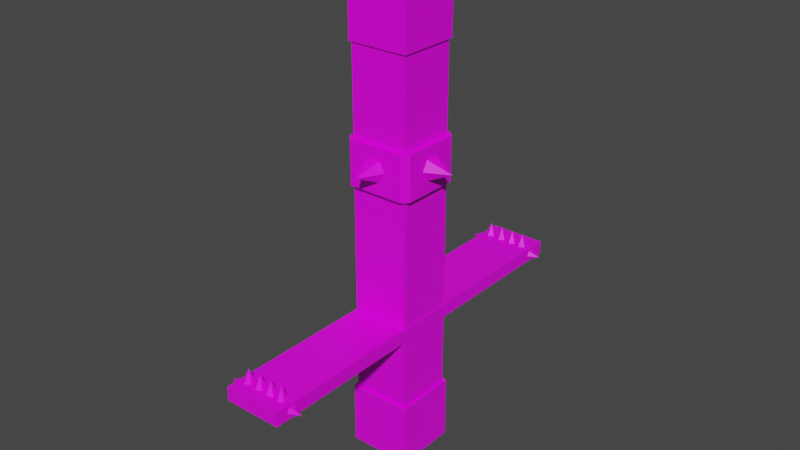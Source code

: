 # Source: spinner.blend  (saved by Blender 2.82.7; exported with 4.5.12 LTS)
import bpy
from mathutils import Matrix  # noqa: F401  (used for matrix-valued properties, if any)

bpy.ops.wm.read_factory_settings(use_empty=True)
scene = bpy.context.scene
scene.name = 'Scene'

# ---- collections
col_collection = bpy.data.collections.new('Collection'); scene.collection.children.link(col_collection)

# ---- images (referenced by path relative to the original .blend; pixels are not part of the script)
import os
ASSET_DIR = os.environ.get("B2B_ASSET_DIR", "")  # directory of the original .blend (textures are referenced by path, not embedded)
HERE = os.path.dirname(os.path.abspath(__file__))  # packed textures are extracted next to this script under _unpacked/

def load_image(name, relpath, width, height, colorspace="sRGB"):
    """Load a texture the original file referenced (path relative to the .blend, or extracted next to this script)."""
    p = next((c for c in (os.path.join(HERE, relpath), os.path.join(ASSET_DIR, relpath)) if relpath and os.path.exists(c)), "")
    if p:
        img = bpy.data.images.load(p, check_existing=True)
        img.name = name
    else:  # same state as the original file: an image datablock whose file is absent (Cycles renders it pink)
        img = bpy.data.images.new(name, width, height)
        img.source = "FILE"
        img.filepath = "//" + (relpath or name)
    img.colorspace_settings.name = colorspace
    return img
img_spinnertexture_002 = load_image('SpinnerTexture.002', 'SpinnerTexture.png', 1024, 1024, 'sRGB')

# ---- materials (node trees are filled in below, after node groups)
mat_spinnertexture = bpy.data.materials.new('SpinnerTexture')
mat_spinnertexture.alpha_threshold = 0.0
mat_spinnertexture.use_transparent_shadow = False
mat_spinnertexture.line_color = (0.0, 0.0, 0.0, 1.0)

# ---- material node trees
mat_spinnertexture.use_nodes = True; mat_spinnertexture.node_tree.nodes.clear()
_N = mat_spinnertexture.node_tree.nodes; _L = mat_spinnertexture.node_tree.links
n0 = _N.new('ShaderNodeOutputMaterial'); n0.name = 'Material Output'; n0.location = (300, 300)
n1 = _N.new('ShaderNodeBsdfPrincipled'); n1.name = 'Principled BSDF'; n1.location = (10, 300)
n1.distribution = 'GGX'
n1.subsurface_method = 'BURLEY'
n1.inputs[2].default_value = 0.4
n1.inputs[3].default_value = 1.45
n1.inputs[27].default_value = (0.0, 0.0, 0.0, 1.0)
n1.inputs[28].default_value = 1.0
n2 = _N.new('ShaderNodeTexImage'); n2.name = 'Image Texture'; n2.location = (-280, 275)
n2.image = img_spinnertexture_002
_L.new(n1.outputs[0], n0.inputs[0])
_L.new(n2.outputs[0], n1.inputs[0])
n0.is_active_output = True

# ---- world
world_world = bpy.data.worlds.new('World'); scene.world = world_world
world_world.use_nodes = True; world_world.node_tree.nodes.clear()
_N = world_world.node_tree.nodes; _L = world_world.node_tree.links
n0 = _N.new('ShaderNodeOutputWorld'); n0.name = 'World Output'; n0.location = (300, 300)
n1 = _N.new('ShaderNodeBackground'); n1.name = 'Background'; n1.location = (10, 300)
n1.inputs[0].default_value = (0.05088, 0.05088, 0.05088, 1.0)
_L.new(n1.outputs[0], n0.inputs[0])
n0.is_active_output = True
world_world.color = (0.05088, 0.05088, 0.05088)
world_world.use_sun_shadow = False
world_world.sun_shadow_jitter_overblur = 0.0

# ---- meshes
me_cube = bpy.data.meshes.new('Cube')
me_cube.from_pydata([(0.7586, -0.7486, 8.006), (-0.7451, 0.755, 6.509), (-0.7451, 0.755, 8.006), (0.7586, 0.755, 8.006), (0.7139, 0.7103, -0.5905), (0.7139, -0.7039, -0.5905), (-0.7004, 0.7103, -0.5905), (-0.7004, -0.7039, -0.5905), (0.7139, 0.7103, -2.017), (0.7139, -0.7039, -2.017), (-0.7004, -0.7039, -2.017), (-0.7004, 0.7103, -2.017), (-0.7004, 0.7103, 6.553), (-0.7004, -0.7039, 6.553), (0.7139, -0.7039, 6.553), (0.7139, 0.7103, 6.553), (-0.7004, -0.7039, 3.317), (0.7139, -0.7039, 3.317), (0.7139, 0.7103, 3.317), (-0.7004, 0.7103, 3.317), (-0.7004, 0.7103, 4.396), (-0.7004, -0.7039, 4.396), (0.7139, -0.7039, 4.396), (0.7139, 0.7103, 4.396), (-0.8302, -0.6888, 4.396), (-0.6853, -0.8338, 4.396), (-0.7277, -0.7313, 4.396), (-0.6853, -0.8338, 3.317), (-0.8302, -0.6888, 3.317), (-0.7277, -0.7313, 3.317), (0.6988, -0.8338, 4.396), (0.8437, -0.6888, 4.396), (0.7412, -0.7313, 4.396), (0.8437, -0.6888, 3.317), (0.6988, -0.8338, 3.317), (0.7412, -0.7313, 3.317), (0.8437, 0.6952, 4.396), (0.6988, 0.8402, 4.396), (0.7412, 0.7377, 4.396), (0.6988, 0.8402, 3.317), (0.8437, 0.6952, 3.317), (0.7412, 0.7377, 3.317), (-0.8302, 0.6952, 3.317), (-0.6853, 0.8402, 3.317), (-0.7277, 0.7377, 3.317), (-0.6853, 0.8402, 4.396), (-0.8302, 0.6952, 4.396), (-0.7277, 0.7377, 4.396), (0.717, 0.3474, 3.868), (0.717, 0.1762, 3.572), (0.717, -0.1662, 3.572), (0.717, -0.3374, 3.868), (1.402, 0.004989, 3.868), (0.717, -0.1662, 4.165), (0.717, 0.1762, 4.165), (-0.7412, -0.3374, 3.868), (-0.7412, -0.1662, 3.572), (-0.7412, 0.1762, 3.572), (-0.7412, 0.3474, 3.868), (-1.426, 0.004989, 3.868), (-0.7412, 0.1762, 4.165), (-0.7412, -0.1662, 4.165), (0.3256, -0.7194, 3.868), (0.1544, -0.7194, 3.572), (-0.188, -0.7194, 3.572), (-0.3593, -0.7194, 3.868), (-0.01683, -1.404, 3.868), (-0.188, -0.7194, 4.165), (0.1544, -0.7194, 4.165), (-0.3593, 0.6821, 3.868), (-0.188, 0.6821, 3.572), (0.1544, 0.6821, 3.572), (0.3256, 0.6821, 3.868), (-0.01683, 1.367, 3.868), (0.1544, 0.6821, 4.165), (-0.188, 0.6821, 4.165), (-0.7656, 0.7755, -3.509), (0.7791, 0.7755, -3.509), (0.7791, 0.7755, -1.951), (0.7791, -0.7692, -3.509), (0.7791, -0.7692, -1.951), (-0.7656, -0.7692, -3.509), (-0.7656, -0.7692, -1.951), (-0.7656, 0.7755, -1.951), (-0.7451, -0.7486, 8.006), (-0.7451, -0.7486, 6.509), (0.7586, -0.7486, 6.509), (0.7586, 0.755, 6.509)], [], [(10, 7, 6, 11), (9, 5, 7, 10), (13, 14, 86, 85), (15, 12, 1, 87), (12, 13, 85, 1), (11, 6, 4, 8), (14, 15, 87, 86), (1, 2, 3, 87), (8, 4, 5, 9), (10, 11, 83, 82), (8, 9, 80, 78), (9, 10, 82, 80), (11, 8, 78, 83), (21, 13, 12, 20), (22, 14, 13, 21), (23, 15, 14, 22), (20, 12, 15, 23), (6, 19, 18, 4), (4, 18, 17, 5), (5, 17, 16, 7), (7, 16, 19, 6), (18, 19, 44, 43, 39, 41), (16, 17, 35, 34, 27, 29), (43, 45, 37, 39), (40, 36, 31, 33), (20, 23, 38, 37, 45, 47), (23, 22, 32, 31, 36, 38), (22, 21, 26, 25, 30, 32), (21, 20, 47, 46, 24, 26), (19, 16, 29, 28, 42, 44), (34, 30, 25, 27), (17, 18, 41, 40, 33, 35), (24, 25, 26), (27, 28, 29), (30, 31, 32), (33, 34, 35), (36, 37, 38), (39, 40, 41), (42, 43, 44), (45, 46, 47), (24, 28, 27, 25), (30, 34, 33, 31), (36, 40, 39, 37), (42, 46, 45, 43), (28, 24, 46, 42), (48, 52, 49), (49, 52, 50), (50, 52, 51), (51, 52, 53), (54, 52, 48), (55, 59, 56), (56, 59, 57), (57, 59, 58), (58, 59, 60), (61, 59, 55), (62, 66, 63), (63, 66, 64), (64, 66, 65), (65, 66, 67), (68, 66, 62), (69, 73, 70), (70, 73, 71), (71, 73, 72), (72, 73, 74), (75, 73, 69), (52, 54, 53), (66, 68, 67), (73, 75, 74), (59, 61, 60), (76, 77, 79, 81), (77, 78, 80, 79), (76, 83, 78, 77), (79, 80, 82, 81), (81, 82, 83, 76), (87, 3, 0, 86), (3, 2, 84, 0), (86, 0, 84, 85), (85, 84, 2, 1)])
_uv = me_cube.uv_layers.new(name='UVMap')
_uv.uv.foreach_set('vector', [0.8713, 0.4603, 0.8713, 0.3735, 0.9573, 0.3735, 0.9573, 0.4603, 0.6135, 0.3379, 0.5267, 0.3379, 0.5267, 0.2519, 0.6135, 0.2519, 0.4857, 0.8444, 0.4857, 0.9304, 0.483, 0.9331, 0.483, 0.8417, 0.5718, 0.9304, 0.5718, 0.8444, 0.5745, 0.8417, 0.5745, 0.9331, 0.5718, 0.8444, 0.4857, 0.8444, 0.483, 0.8417, 0.5745, 0.8417, 0.7789, 0.3379, 0.6921, 0.3379, 0.6921, 0.2519, 0.7789, 0.2519, 0.4857, 0.9304, 0.5718, 0.9304, 0.5745, 0.9331, 0.483, 0.9331, 0.8713, 0.1898, 0.9625, 0.1898, 0.9625, 0.2812, 0.8713, 0.2812, 0.8713, 0.3709, 0.8713, 0.2842, 0.9573, 0.2842, 0.9573, 0.3709, 0.9745, 0.5851, 0.9745, 0.6711, 0.9705, 0.675, 0.9705, 0.5811, 0.9801, 0.2883, 0.9801, 0.3743, 0.9761, 0.3782, 0.9761, 0.2843, 0.9823, 0.467, 0.9823, 0.553, 0.9783, 0.5569, 0.9783, 0.463, 0.9787, 0.5851, 0.9787, 0.6711, 0.9747, 0.675, 0.9747, 0.5811, 0.7826, 0.416, 0.7826, 0.2849, 0.8687, 0.2849, 0.8687, 0.416, 0.7826, 0.2809, 0.7826, 0.1497, 0.8687, 0.1497, 0.8687, 0.2809, 0.7826, 0.5511, 0.7826, 0.42, 0.8687, 0.42, 0.8687, 0.5511, 0.7105, 0.8707, 0.7105, 0.7395, 0.7966, 0.7395, 0.7966, 0.8707, 0.7966, 0.5919, 0.7966, 0.7354, 0.7105, 0.7354, 0.7105, 0.5919, 0.3036, 0.2519, 0.4471, 0.2519, 0.4471, 0.3379, 0.3036, 0.3379, 0.7826, 0.1456, 0.7826, 0.002152, 0.8687, 0.002152, 0.8687, 0.1456, 0.07836, 0.2519, 0.2219, 0.2519, 0.2219, 0.3379, 0.07836, 0.3379, 0.8934, 0.6852, 0.8934, 0.5992, 0.895, 0.5975, 0.9013, 0.6001, 0.9013, 0.6843, 0.895, 0.6868, 0.8073, 0.5992, 0.8073, 0.6852, 0.8056, 0.6868, 0.7994, 0.6843, 0.7994, 0.6001, 0.8056, 0.5975, 0.9614, 0.8939, 0.8957, 0.8939, 0.8957, 0.8097, 0.9614, 0.8097, 0.7759, 0.967, 0.7102, 0.967, 0.7102, 0.8828, 0.7759, 0.8828, 0.8073, 0.704, 0.8073, 0.79, 0.8056, 0.7917, 0.7994, 0.7891, 0.7994, 0.7049, 0.8056, 0.7024, 0.8073, 0.79, 0.8934, 0.79, 0.895, 0.7917, 0.8925, 0.7979, 0.8082, 0.7979, 0.8056, 0.7917, 0.8934, 0.79, 0.8934, 0.704, 0.895, 0.7024, 0.9013, 0.7049, 0.9013, 0.7891, 0.895, 0.7917, 0.8934, 0.704, 0.8073, 0.704, 0.8056, 0.7024, 0.8082, 0.6961, 0.8925, 0.6961, 0.895, 0.7024, 0.8934, 0.5992, 0.8073, 0.5992, 0.8056, 0.5975, 0.8082, 0.5913, 0.8925, 0.5913, 0.895, 0.5975, 0.9038, 0.591, 0.9695, 0.591, 0.9695, 0.6752, 0.9038, 0.6752, 0.8073, 0.6852, 0.8934, 0.6852, 0.895, 0.6868, 0.8925, 0.6931, 0.8082, 0.6931, 0.8056, 0.6868, 0.8925, 0.6961, 0.9013, 0.7049, 0.895, 0.7024, 0.7994, 0.6001, 0.8082, 0.5913, 0.8056, 0.5975, 0.9013, 0.7891, 0.8925, 0.7979, 0.895, 0.7917, 0.8082, 0.6931, 0.7994, 0.6843, 0.8056, 0.6868, 0.8082, 0.7979, 0.7994, 0.7891, 0.8056, 0.7917, 0.9013, 0.6843, 0.8925, 0.6931, 0.895, 0.6868, 0.8925, 0.5913, 0.9013, 0.6001, 0.895, 0.5975, 0.7994, 0.7049, 0.8082, 0.6961, 0.8056, 0.7024, 0.871, 0.5561, 0.9366, 0.5561, 0.9366, 0.5649, 0.871, 0.5649, 0.7102, 0.874, 0.7759, 0.874, 0.7759, 0.8828, 0.7102, 0.8828, 0.8957, 0.8009, 0.9614, 0.8009, 0.9614, 0.8097, 0.8957, 0.8097, 0.9366, 0.4719, 0.871, 0.4719, 0.871, 0.4631, 0.9366, 0.4631, 0.9366, 0.5561, 0.871, 0.5561, 0.871, 0.4719, 0.9366, 0.4719, 0.4059, 0.9768, 0.4059, 0.9351, 0.424, 0.9768, 0.8695, 0.9393, 0.8799, 0.8977, 0.8903, 0.9393, 0.8952, 0.927, 0.9283, 0.8959, 0.9118, 0.9342, 0.9118, 0.9342, 0.9283, 0.8959, 0.9283, 0.9413, 0.3879, 0.9768, 0.4059, 0.9351, 0.4059, 0.9768, 0.8165, 0.9393, 0.8165, 0.8977, 0.8345, 0.9393, 0.4463, 0.9768, 0.4567, 0.9351, 0.4671, 0.9768, 0.6702, 0.9606, 0.7034, 0.9296, 0.6868, 0.9678, 0.6868, 0.9678, 0.7034, 0.9296, 0.7034, 0.975, 0.7984, 0.9393, 0.8165, 0.8977, 0.8165, 0.9393, 0.9607, 0.731, 0.9772, 0.7693, 0.9441, 0.7382, 0.7772, 0.9554, 0.7974, 0.9175, 0.7974, 0.9604, 0.9293, 0.927, 0.9625, 0.8959, 0.9459, 0.9342, 0.9459, 0.9342, 0.9625, 0.8959, 0.9625, 0.9413, 0.9772, 0.7239, 0.9772, 0.7693, 0.9607, 0.731, 0.8521, 0.9049, 0.8687, 0.9431, 0.8356, 0.9121, 0.4892, 0.9768, 0.4996, 0.9351, 0.5101, 0.9768, 0.9441, 0.7082, 0.9772, 0.6771, 0.9607, 0.7153, 0.9607, 0.7153, 0.9772, 0.6771, 0.9772, 0.7225, 0.8687, 0.8977, 0.8687, 0.9431, 0.8521, 0.9049, 0.7974, 0.8733, 0.7974, 0.9162, 0.7772, 0.9112, 0.9779, 0.4622, 0.9779, 0.5052, 0.9577, 0.5001, 0.4782, 0.9351, 0.4886, 0.9768, 0.4678, 0.9768, 0.4352, 0.9351, 0.4457, 0.9768, 0.4248, 0.9768, 0.2919, 0.8417, 0.3859, 0.8417, 0.3859, 0.9357, 0.2919, 0.9357, 0.7993, 0.8956, 0.7993, 0.8009, 0.8933, 0.8009, 0.8933, 0.8956, 0.2891, 0.8417, 0.2891, 0.9365, 0.1951, 0.9365, 0.1951, 0.8417, 0.09824, 0.9365, 0.09824, 0.8417, 0.1923, 0.8417, 0.1923, 0.9365, 0.09542, 0.8417, 0.09542, 0.9365, 0.00141, 0.9365, 0.00141, 0.8417, 0.9625, 0.187, 0.8713, 0.187, 0.8713, 0.09557, 0.9625, 0.09557, 0.4802, 0.8417, 0.4802, 0.9331, 0.3887, 0.9331, 0.3887, 0.8417, 0.9625, 0.09282, 0.8713, 0.09282, 0.8713, 0.001372, 0.9625, 0.001372, 0.6684, 0.9331, 0.5772, 0.9331, 0.5772, 0.8417, 0.6684, 0.8417])
me_cube.materials.append(mat_spinnertexture)
me_cube.use_remesh_preserve_volume = False
me_cube.use_remesh_preserve_attributes = False
me_cube.use_mirror_vertex_groups = False
me_cube.update()
me_cube_001 = bpy.data.meshes.new('Cube.001')
me_cube_001.from_pydata([(-0.6839, 3.805, 0.1669), (0.7304, 3.805, 0.1669), (-0.6839, 3.805, -0.1688), (0.7304, 3.805, -0.1688), (-0.6839, 4.715, -0.1688), (-0.6839, 4.715, 0.1669), (0.7304, 4.715, 0.1669), (0.7304, 4.715, -0.1688), (0.7304, -4.699, 0.1669), (-0.6839, -4.699, 0.1669), (-0.6839, -4.699, -0.1688), (0.7304, -4.699, -0.1688), (0.7304, -3.782, 0.1669), (0.7304, -3.782, -0.1688), (-0.6839, -3.782, 0.1669), (-0.6839, -3.782, -0.1688), (0.008357, 4.347, 0.1189), (0.008357, 4.172, 0.1189), (0.4651, 4.435, 0.1189), (0.1598, 4.26, 0.4687), (0.6166, 4.347, 0.1189), (0.1598, 4.085, 0.1189), (0.6166, 4.172, 0.1189), (0.3113, 4.172, 0.1189), (0.4651, 4.085, 0.1189), (0.4651, 4.26, 0.4687), (0.3137, 4.172, 0.1189), (0.3113, 4.347, 0.1189), (0.3137, 4.347, 0.1189), (0.1598, 4.435, 0.1189), (-0.305, 4.347, 0.1189), (-0.305, 4.172, 0.1189), (-0.1535, 4.26, 0.4687), (-0.1535, 4.085, 0.1189), (-0.00206, 4.172, 0.1189), (-0.00206, 4.347, 0.1189), (-0.1535, 4.435, 0.1189), (-0.6345, 4.347, 0.1189), (-0.6345, 4.172, 0.1189), (-0.483, 4.26, 0.4687), (-0.483, 4.085, 0.1189), (-0.3315, 4.172, 0.1189), (-0.3315, 4.347, 0.1189), (-0.483, 4.435, 0.1189), (-0.01413, 4.347, -0.1136), (-0.01413, 4.172, -0.1136), (-0.4709, 4.435, -0.1136), (-0.1656, 4.26, -0.4634), (-0.6224, 4.347, -0.1136), (-0.1656, 4.085, -0.1136), (-0.6224, 4.172, -0.1136), (-0.3171, 4.172, -0.1136), (-0.4709, 4.085, -0.1136), (-0.4709, 4.26, -0.4634), (-0.3194, 4.172, -0.1136), (-0.3171, 4.347, -0.1136), (-0.3194, 4.347, -0.1136), (-0.1656, 4.435, -0.1136), (0.2992, 4.347, -0.1136), (0.2992, 4.172, -0.1136), (0.1478, 4.26, -0.4634), (0.1478, 4.085, -0.1136), (-0.003715, 4.172, -0.1136), (-0.003715, 4.347, -0.1136), (0.1478, 4.435, -0.1136), (0.6287, 4.347, -0.1136), (0.6287, 4.172, -0.1136), (0.4772, 4.26, -0.4634), (0.4772, 4.085, -0.1136), (0.3257, 4.172, -0.1136), (0.3257, 4.347, -0.1136), (0.4772, 4.435, -0.1136), (-0.6431, 4.435, -0.009984), (-0.6431, 4.347, 0.1415), (-0.6431, 4.172, 0.1415), (-0.6431, 4.085, -0.009984), (-0.9929, 4.26, -0.009984), (-0.6431, 4.172, -0.1615), (-0.6431, 4.347, -0.1615), (0.6396, 4.435, -0.009984), (0.6396, 4.347, -0.1615), (0.6396, 4.172, -0.1615), (0.6396, 4.085, -0.009984), (0.9894, 4.26, -0.009984), (0.6396, 4.172, 0.1415), (0.6396, 4.347, 0.1415), (0.008357, -4.175, 0.1189), (0.008357, -4.35, 0.1189), (0.4651, -4.087, 0.1189), (0.1598, -4.262, 0.4687), (0.6166, -4.175, 0.1189), (0.1598, -4.437, 0.1189), (0.6166, -4.35, 0.1189), (0.3113, -4.35, 0.1189), (0.4651, -4.437, 0.1189), (0.4651, -4.262, 0.4687), (0.3137, -4.35, 0.1189), (0.3113, -4.175, 0.1189), (0.3137, -4.175, 0.1189), (0.1598, -4.087, 0.1189), (-0.305, -4.175, 0.1189), (-0.305, -4.35, 0.1189), (-0.1535, -4.262, 0.4687), (-0.1535, -4.437, 0.1189), (-0.00206, -4.35, 0.1189), (-0.00206, -4.175, 0.1189), (-0.1535, -4.087, 0.1189), (-0.6345, -4.175, 0.1189), (-0.6345, -4.35, 0.1189), (-0.483, -4.262, 0.4687), (-0.483, -4.437, 0.1189), (-0.3315, -4.35, 0.1189), (-0.3315, -4.175, 0.1189), (-0.483, -4.087, 0.1189), (-0.01413, -4.175, -0.1136), (-0.01413, -4.35, -0.1136), (-0.4709, -4.087, -0.1136), (-0.1656, -4.262, -0.4634), (-0.6224, -4.175, -0.1136), (-0.1656, -4.437, -0.1136), (-0.6224, -4.35, -0.1136), (-0.3171, -4.35, -0.1136), (-0.4709, -4.437, -0.1136), (-0.4709, -4.262, -0.4634), (-0.3194, -4.35, -0.1136), (-0.3171, -4.175, -0.1136), (-0.3194, -4.175, -0.1136), (-0.1656, -4.087, -0.1136), (0.2992, -4.175, -0.1136), (0.2992, -4.35, -0.1136), (0.1478, -4.262, -0.4634), (0.1478, -4.437, -0.1136), (-0.003715, -4.35, -0.1136), (-0.003715, -4.175, -0.1136), (0.1478, -4.087, -0.1136), (0.6287, -4.175, -0.1136), (0.6287, -4.35, -0.1136), (0.4772, -4.262, -0.4634), (0.4772, -4.437, -0.1136), (0.3257, -4.35, -0.1136), (0.3257, -4.175, -0.1136), (0.4772, -4.087, -0.1136), (-0.6431, -4.087, -0.009984), (-0.6431, -4.175, 0.1415), (-0.6431, -4.35, 0.1415), (-0.6431, -4.437, -0.009984), (-0.9929, -4.262, -0.009984), (-0.6431, -4.35, -0.1615), (-0.6431, -4.175, -0.1615), (0.6396, -4.087, -0.009984), (0.6396, -4.175, -0.1615), (0.6396, -4.35, -0.1615), (0.6396, -4.437, -0.009984), (0.9894, -4.262, -0.009984), (0.6396, -4.35, 0.1415), (0.6396, -4.175, 0.1415)], [], [(13, 12, 8, 11), (2, 0, 5, 4), (4, 5, 6, 7), (0, 1, 6, 5), (3, 2, 4, 7), (1, 3, 7, 6), (11, 8, 9, 10), (12, 14, 9, 8), (15, 13, 11, 10), (14, 15, 10, 9), (0, 2, 15, 14), (2, 3, 13, 15), (1, 0, 14, 12), (3, 1, 12, 13), (34, 32, 33), (16, 19, 29), (18, 25, 20), (35, 32, 34), (17, 19, 16), (20, 25, 22), (31, 32, 30), (21, 19, 17), (22, 25, 24), (30, 32, 36), (23, 19, 21), (24, 25, 26), (27, 19, 23), (29, 19, 27), (26, 25, 28), (33, 32, 31), (29, 27, 23, 21, 17, 16), (28, 25, 18), (18, 20, 22, 24, 26, 28), (36, 32, 35), (36, 35, 34, 33, 31, 30), (41, 39, 40), (42, 39, 41), (38, 39, 37), (37, 39, 43), (40, 39, 38), (43, 39, 42), (43, 42, 41, 40, 38, 37), (62, 60, 61), (44, 47, 57), (46, 53, 48), (63, 60, 62), (45, 47, 44), (48, 53, 50), (59, 60, 58), (49, 47, 45), (50, 53, 52), (58, 60, 64), (51, 47, 49), (52, 53, 54), (55, 47, 51), (57, 47, 55), (54, 53, 56), (61, 60, 59), (57, 55, 51, 49, 45, 44), (56, 53, 46), (46, 48, 50, 52, 54, 56), (64, 60, 63), (64, 63, 62, 61, 59, 58), (69, 67, 68), (70, 67, 69), (66, 67, 65), (65, 67, 71), (68, 67, 66), (71, 67, 70), (71, 70, 69, 68, 66, 65), (72, 76, 73), (73, 76, 74), (74, 76, 75), (75, 76, 77), (78, 76, 72), (79, 83, 80), (80, 83, 81), (81, 83, 82), (82, 83, 84), (85, 83, 79), (78, 77, 76), (83, 85, 84), (104, 102, 103), (86, 89, 99), (88, 95, 90), (105, 102, 104), (87, 89, 86), (90, 95, 92), (101, 102, 100), (91, 89, 87), (92, 95, 94), (100, 102, 106), (93, 89, 91), (94, 95, 96), (97, 89, 93), (99, 89, 97), (96, 95, 98), (103, 102, 101), (99, 97, 93, 91, 87, 86), (98, 95, 88), (88, 90, 92, 94, 96, 98), (106, 102, 105), (106, 105, 104, 103, 101, 100), (111, 109, 110), (112, 109, 111), (108, 109, 107), (107, 109, 113), (110, 109, 108), (113, 109, 112), (113, 112, 111, 110, 108, 107), (132, 130, 131), (114, 117, 127), (116, 123, 118), (133, 130, 132), (115, 117, 114), (118, 123, 120), (129, 130, 128), (119, 117, 115), (120, 123, 122), (128, 130, 134), (121, 117, 119), (122, 123, 124), (125, 117, 121), (127, 117, 125), (124, 123, 126), (131, 130, 129), (127, 125, 121, 119, 115, 114), (126, 123, 116), (116, 118, 120, 122, 124, 126), (134, 130, 133), (134, 133, 132, 131, 129, 128), (139, 137, 138), (140, 137, 139), (136, 137, 135), (135, 137, 141), (138, 137, 136), (141, 137, 140), (141, 140, 139, 138, 136, 135), (142, 146, 143), (143, 146, 144), (144, 146, 145), (145, 146, 147), (148, 146, 142), (149, 153, 150), (150, 153, 151), (151, 153, 152), (152, 153, 154), (155, 153, 149), (148, 147, 146), (153, 155, 154)])
_uv = me_cube_001.uv_layers.new(name='UVMap')
_uv.uv.foreach_set('vector', [0.2831, 0.5254, 0.3036, 0.5254, 0.3036, 0.5812, 0.2831, 0.5812, 0.05793, 0.5258, 0.07836, 0.5258, 0.07836, 0.5812, 0.05793, 0.5812, 0.6905, 0.9276, 0.67, 0.9276, 0.67, 0.8416, 0.6905, 0.8416, 0.4446, 0.7813, 0.5306, 0.7813, 0.5306, 0.8367, 0.4446, 0.8367, 0.2647, 0.6487, 0.1786, 0.6487, 0.1786, 0.5934, 0.2647, 0.5934, 0.3036, 0.06392, 0.2831, 0.06392, 0.2831, 0.008588, 0.3036, 0.008588, 0.9235, 0.7637, 0.9031, 0.7637, 0.9031, 0.6777, 0.9235, 0.6777, 0.176, 0.6491, 0.08994, 0.6491, 0.08994, 0.5934, 0.176, 0.5934, 0.5332, 0.7809, 0.6193, 0.7809, 0.6193, 0.8367, 0.5332, 0.8367, 0.07836, 0.06435, 0.05793, 0.06435, 0.05793, 0.008588, 0.07836, 0.008588, 0.07836, 0.2519, 0.05793, 0.2519, 0.05793, 0.06435, 0.07836, 0.06435, 0.5332, 0.5934, 0.6193, 0.5934, 0.6193, 0.7809, 0.5332, 0.7809, 0.176, 0.8367, 0.08994, 0.8367, 0.08994, 0.6491, 0.176, 0.6491, 0.2831, 0.3379, 0.3036, 0.3379, 0.3036, 0.5254, 0.2831, 0.5254, 0.2474, 0.9541, 0.2643, 0.9383, 0.2558, 0.9578, 0.9504, 0.9582, 0.9673, 0.9423, 0.9588, 0.9619, 0.8438, 0.9637, 0.8522, 0.9442, 0.8522, 0.9673, 0.9918, 0.02421, 0.9918, 0.04614, 0.9814, 0.02679, 0.9779, 0.7639, 0.9882, 0.7445, 0.9882, 0.7665, 0.9918, 0.0468, 0.9918, 0.06872, 0.9814, 0.04937, 0.4413, 0.9971, 0.4517, 0.9777, 0.4517, 0.9997, 0.9697, 0.774, 0.9782, 0.7935, 0.9613, 0.7776, 0.2299, 0.9541, 0.2468, 0.9383, 0.2384, 0.9578, 0.05253, 0.9541, 0.06945, 0.9383, 0.06099, 0.9578, 0.9782, 0.7703, 0.9782, 0.7935, 0.9697, 0.774, 0.2384, 0.9578, 0.2468, 0.9383, 0.2468, 0.9614, 0.441, 0.9777, 0.441, 0.9997, 0.4307, 0.9803, 0.9588, 0.9619, 0.9673, 0.9423, 0.9673, 0.9655, 0.4304, 0.9777, 0.4304, 0.9997, 0.4201, 0.9803, 0.2558, 0.9578, 0.2643, 0.9383, 0.2643, 0.9614, 0.19, 0.9834, 0.1808, 0.9781, 0.1808, 0.9674, 0.19, 0.9621, 0.1992, 0.9674, 0.1992, 0.9781, 0.8353, 0.96, 0.8522, 0.9442, 0.8438, 0.9637, 0.6373, 0.964, 0.6465, 0.9587, 0.6558, 0.964, 0.6558, 0.9747, 0.6465, 0.98, 0.6373, 0.9747, 0.06099, 0.9578, 0.06945, 0.9383, 0.06945, 0.9614, 0.3446, 0.9753, 0.3446, 0.9646, 0.3538, 0.9593, 0.3631, 0.9646, 0.3631, 0.9753, 0.3538, 0.9806, 0.9498, 0.9423, 0.9406, 0.9636, 0.9406, 0.9423, 0.7423, 0.99, 0.7476, 0.9687, 0.7529, 0.99, 0.7532, 0.99, 0.7586, 0.9687, 0.7639, 0.99, 0.08741, 0.9595, 0.09663, 0.9382, 0.09663, 0.9595, 0.9406, 0.9423, 0.9406, 0.9636, 0.9314, 0.9423, 0.09663, 0.9595, 0.09663, 0.9382, 0.1058, 0.9595, 0.3636, 0.9666, 0.3728, 0.9613, 0.382, 0.9666, 0.382, 0.9772, 0.3728, 0.9826, 0.3636, 0.9772, 0.9626, 0.8873, 0.9795, 0.8715, 0.9711, 0.891, 0.9641, 0.06397, 0.981, 0.04811, 0.9726, 0.06763, 0.9661, 0.5098, 0.9745, 0.5293, 0.9576, 0.5135, 0.7313, 0.99, 0.7366, 0.9687, 0.742, 0.99, 0.9918, 0.1184, 0.9918, 0.1404, 0.9814, 0.121, 0.98, 0.8669, 0.9903, 0.8476, 0.9903, 0.8695, 0.7642, 0.99, 0.7695, 0.9687, 0.7748, 0.99, 0.221, 0.9419, 0.2294, 0.9614, 0.2125, 0.9456, 0.1238, 0.9595, 0.133, 0.9382, 0.133, 0.9595, 0.9626, 0.8396, 0.9795, 0.8237, 0.9711, 0.8432, 0.2294, 0.9383, 0.2294, 0.9614, 0.221, 0.9419, 0.133, 0.9595, 0.133, 0.9382, 0.1423, 0.9595, 0.98, 0.8469, 0.9853, 0.8256, 0.9906, 0.8469, 0.9726, 0.06763, 0.981, 0.04811, 0.981, 0.07129, 0.9918, 0.09584, 0.9918, 0.1178, 0.9814, 0.09842, 0.9711, 0.891, 0.9795, 0.8715, 0.9795, 0.8946, 0.04748, 0.9621, 0.05669, 0.9674, 0.05669, 0.9781, 0.04748, 0.9834, 0.03826, 0.9781, 0.03826, 0.9674, 0.9745, 0.5062, 0.9745, 0.5293, 0.9661, 0.5098, 0.9498, 0.9802, 0.9406, 0.9855, 0.9314, 0.9802, 0.9314, 0.9696, 0.9406, 0.9642, 0.9498, 0.9696, 0.9711, 0.8432, 0.9795, 0.8237, 0.9795, 0.8469, 0.8879, 0.9801, 0.8787, 0.9854, 0.8695, 0.9801, 0.8695, 0.9695, 0.8787, 0.9642, 0.8879, 0.9695, 0.7079, 0.8407, 0.7079, 0.8638, 0.6995, 0.8443, 0.8543, 0.5728, 0.8646, 0.5534, 0.8646, 0.5754, 0.9918, 0.07197, 0.9918, 0.0939, 0.9814, 0.07455, 0.212, 0.9383, 0.212, 0.9614, 0.2035, 0.9419, 0.6995, 0.8443, 0.7079, 0.8638, 0.691, 0.848, 0.2035, 0.9419, 0.212, 0.9614, 0.1951, 0.9456, 0.8166, 0.9782, 0.8074, 0.9835, 0.7982, 0.9782, 0.7982, 0.9675, 0.8074, 0.9622, 0.8166, 0.9675, 0.1148, 0.9658, 0.1233, 0.9853, 0.1064, 0.9695, 0.98, 0.8191, 0.9903, 0.7998, 0.9903, 0.8217, 0.9641, 0.1356, 0.981, 0.1197, 0.9726, 0.1393, 0.9726, 0.1393, 0.981, 0.1197, 0.981, 0.1429, 0.1233, 0.9621, 0.1233, 0.9853, 0.1148, 0.9658, 0.8075, 0.5571, 0.8159, 0.5766, 0.799, 0.5608, 0.9998, 0.6478, 0.9998, 0.6697, 0.9895, 0.6503, 0.7079, 0.8645, 0.7079, 0.8877, 0.6995, 0.8682, 0.6995, 0.8682, 0.7079, 0.8877, 0.691, 0.8719, 0.8159, 0.5535, 0.8159, 0.5766, 0.8075, 0.5571, 0.452, 0.9803, 0.4623, 0.9777, 0.4623, 0.9997, 0.9868, 0.2332, 0.9921, 0.2545, 0.9814, 0.2545, 0.9722, 0.5505, 0.9722, 0.5737, 0.9638, 0.5542, 0.9589, 0.4185, 0.9758, 0.4026, 0.9673, 0.4222, 0.9726, 0.195, 0.981, 0.2146, 0.9641, 0.1987, 0.9803, 0.3045, 0.9857, 0.2832, 0.991, 0.3045, 0.9825, 0.527, 0.9878, 0.5057, 0.9931, 0.527, 0.9883, 0.9875, 0.9936, 0.9662, 0.9989, 0.9875, 0.3985, 0.999, 0.4038, 0.9777, 0.4091, 0.999, 0.9673, 0.2869, 0.9758, 0.3064, 0.9589, 0.2906, 0.6183, 0.9726, 0.6352, 0.9568, 0.6268, 0.9763, 0.9589, 0.4424, 0.9758, 0.4265, 0.9673, 0.446, 0.9758, 0.2832, 0.9758, 0.3064, 0.9673, 0.2869, 0.6268, 0.9763, 0.6352, 0.9568, 0.6352, 0.98, 0.6918, 0.9973, 0.6971, 0.976, 0.7025, 0.9973, 0.9673, 0.4222, 0.9758, 0.4026, 0.9758, 0.4258, 0.9814, 0.2764, 0.9868, 0.2551, 0.9921, 0.2764, 0.9638, 0.5542, 0.9722, 0.5737, 0.9553, 0.5578, 0.7772, 0.9667, 0.7864, 0.9614, 0.7956, 0.9667, 0.7956, 0.9774, 0.7864, 0.9827, 0.7772, 0.9774, 0.981, 0.1914, 0.981, 0.2146, 0.9726, 0.195, 0.02849, 0.9834, 0.01927, 0.9781, 0.01927, 0.9674, 0.02849, 0.9621, 0.0377, 0.9674, 0.0377, 0.9781, 0.9673, 0.446, 0.9758, 0.4265, 0.9758, 0.4497, 0.2908, 0.9753, 0.2908, 0.9646, 0.3, 0.9593, 0.3092, 0.9646, 0.3092, 0.9753, 0.3, 0.9806, 0.9589, 0.323, 0.9758, 0.3071, 0.9673, 0.3266, 0.9825, 0.5489, 0.9878, 0.5276, 0.9931, 0.5489, 0.3875, 0.999, 0.3928, 0.9777, 0.3981, 0.999, 0.9124, 0.9636, 0.9216, 0.9423, 0.9216, 0.9636, 0.9673, 0.3266, 0.9758, 0.3071, 0.9758, 0.3303, 0.9216, 0.9636, 0.9216, 0.9423, 0.9309, 0.9636, 0.9632, 0.9354, 0.9632, 0.9248, 0.9724, 0.9194, 0.9817, 0.9248, 0.9817, 0.9354, 0.9724, 0.9407, 0.9641, 0.1117, 0.981, 0.09586, 0.9726, 0.1154, 0.9847, 0.9423, 0.9847, 0.9655, 0.9763, 0.946, 0.2732, 0.9797, 0.2817, 0.9602, 0.2817, 0.9834, 0.98, 0.8927, 0.9853, 0.8714, 0.9906, 0.8927, 0.7094, 0.99, 0.7147, 0.9687, 0.72, 0.99, 0.7203, 0.99, 0.7257, 0.9687, 0.731, 0.99, 0.9868, 0.4012, 0.9922, 0.38, 0.9975, 0.4012, 0.274, 0.9595, 0.274, 0.9382, 0.2832, 0.9595, 0.9758, 0.331, 0.9758, 0.3542, 0.9673, 0.3347, 0.9641, 0.2311, 0.981, 0.2153, 0.9726, 0.2348, 0.2648, 0.9595, 0.274, 0.9382, 0.274, 0.9595, 0.9673, 0.3347, 0.9758, 0.3542, 0.9589, 0.3383, 0.8352, 0.9893, 0.8405, 0.968, 0.8459, 0.9893, 0.9763, 0.946, 0.9847, 0.9655, 0.9678, 0.9497, 0.9825, 0.4832, 0.9878, 0.4619, 0.9931, 0.4832, 0.9726, 0.1154, 0.981, 0.09586, 0.981, 0.119, 0.08741, 0.9761, 0.08741, 0.9655, 0.09663, 0.9601, 0.1058, 0.9655, 0.1058, 0.9761, 0.09663, 0.9814, 0.2648, 0.976, 0.2817, 0.9602, 0.2732, 0.9797, 0.2378, 0.9674, 0.247, 0.9621, 0.2562, 0.9674, 0.2562, 0.9781, 0.247, 0.9834, 0.2378, 0.9781, 0.9726, 0.2348, 0.981, 0.2153, 0.981, 0.2384, 0.171, 0.9621, 0.1802, 0.9674, 0.1802, 0.9781, 0.171, 0.9834, 0.1618, 0.9781, 0.1618, 0.9674, 0.9795, 0.8476, 0.9795, 0.8708, 0.9711, 0.8512, 0.9803, 0.3264, 0.9857, 0.3051, 0.991, 0.3264, 0.9821, 0.9407, 0.9874, 0.9194, 0.9927, 0.9407, 0.981, 0.2391, 0.981, 0.2623, 0.9726, 0.2428, 0.9711, 0.8512, 0.9795, 0.8708, 0.9626, 0.8549, 0.9726, 0.2428, 0.981, 0.2623, 0.9641, 0.2465, 0.06647, 0.9621, 0.07568, 0.9674, 0.07568, 0.9781, 0.06647, 0.9834, 0.05725, 0.9781, 0.05725, 0.9674, 0.6995, 0.8921, 0.7079, 0.9116, 0.691, 0.8957, 0.9814, 0.1887, 0.9868, 0.1675, 0.9921, 0.1887, 0.5107, 0.978, 0.5199, 0.9567, 0.5199, 0.978, 0.5199, 0.978, 0.5199, 0.9567, 0.5291, 0.978, 0.7079, 0.8884, 0.7079, 0.9116, 0.6995, 0.8921, 0.79, 0.573, 0.7985, 0.5535, 0.7985, 0.5766, 0.9814, 0.2107, 0.9868, 0.1894, 0.9921, 0.2107, 0.5486, 0.9507, 0.5655, 0.9349, 0.5571, 0.9544, 0.5571, 0.9544, 0.5655, 0.9349, 0.5655, 0.958, 0.7816, 0.5693, 0.7985, 0.5535, 0.79, 0.573, 0.9975, 0.4465, 0.9868, 0.4465, 0.9922, 0.4252, 0.9868, 0.1436, 0.9921, 0.1649, 0.9814, 0.1649])
me_cube_001.materials.append(mat_spinnertexture)
me_cube_001.use_remesh_preserve_volume = False
me_cube_001.use_remesh_preserve_attributes = False
me_cube_001.use_mirror_vertex_groups = False
me_cube_001.update()

# ---- objects
ob_spinnerbody = bpy.data.objects.new('SpinnerBody', me_cube)
ob_spinnerarm = bpy.data.objects.new('SpinnerArm', me_cube_001)

# ---- transforms, parenting, visibility, modifiers, constraints
ob_spinnerbody.location = (0.0, 0.0, 0.0)
ob_spinnerbody.lock_rotations_4d = False
ob_spinnerbody.empty_display_type = 'ARROWS'
ob_spinnerbody.lineart.crease_threshold = 0.0
ob_spinnerarm.location = (0.0, 0.0, 0.0)
ob_spinnerarm.lock_rotations_4d = False
ob_spinnerarm.empty_display_type = 'ARROWS'
ob_spinnerarm.lineart.crease_threshold = 0.0

# ---- collection membership
col_collection.objects.link(ob_spinnerbody)
col_collection.objects.link(ob_spinnerarm)

# ---- scene / render settings (as saved in the file)
scene.frame_start = 1; scene.frame_end = 250; scene.frame_set(1)
scene.render.engine = 'BLENDER_EEVEE_NEXT'
scene.cycles.use_denoising = False
scene.cycles.samples = 128
scene.cycles.sampling_pattern = 'TABULATED_SOBOL'
scene.cycles.use_adaptive_sampling = False
scene.cycles.use_light_tree = False
scene.view_settings.view_transform = 'Filmic'
bpy.context.view_layer.update()

# ---- added for rendering (the .blend has no active camera and no usable light): camera, sun
cam_auto = bpy.data.cameras.new('AutoCamera')
cam_auto.lens = 50.0
cam_auto.sensor_width = 36.0
cam_auto.clip_end = 1000.0
ob_auto_camera = bpy.data.objects.new('AutoCamera', cam_auto)
scene.collection.objects.link(ob_auto_camera)
ob_auto_camera.location = (13.9959, -16.8016, 13.4551)
ob_auto_camera.rotation_euler = (1.09748, -7.21219e-08, 0.694738)
scene.camera = ob_auto_camera
light_auto_sun = bpy.data.lights.new('AutoSun', 'SUN')
light_auto_sun.energy = 3.0
light_auto_sun.angle = 0.0523599
ob_auto_sun = bpy.data.objects.new('AutoSun', light_auto_sun)
scene.collection.objects.link(ob_auto_sun)
ob_auto_sun.rotation_euler = (0.872665, 0.174533, 0.523599)
bpy.context.view_layer.update()
